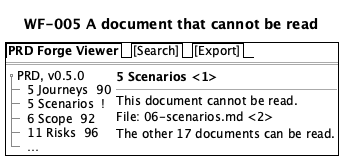

The diagram above was rendered by PlantUML. Its source (embedded in the PNG):
@startsalt
title WF-005 A document that cannot be read
{+
  {/ <b>PRD Forge Viewer</b> | [Search] | [Export] }
  ==
  {
    {T
     + PRD, v0.5.0
     ++ 5 Journeys  90
     ++ 5 Scenarios  !
     ++ 6 Scope  92
     ++ 11 Risks  96
     ++ …
    } | {
      <b>5 Scenarios <1>
      --
      This document cannot be read.
      File: 06-scenarios.md <2>
      The other 17 documents can be read.
    }
  }
}
@endsalt